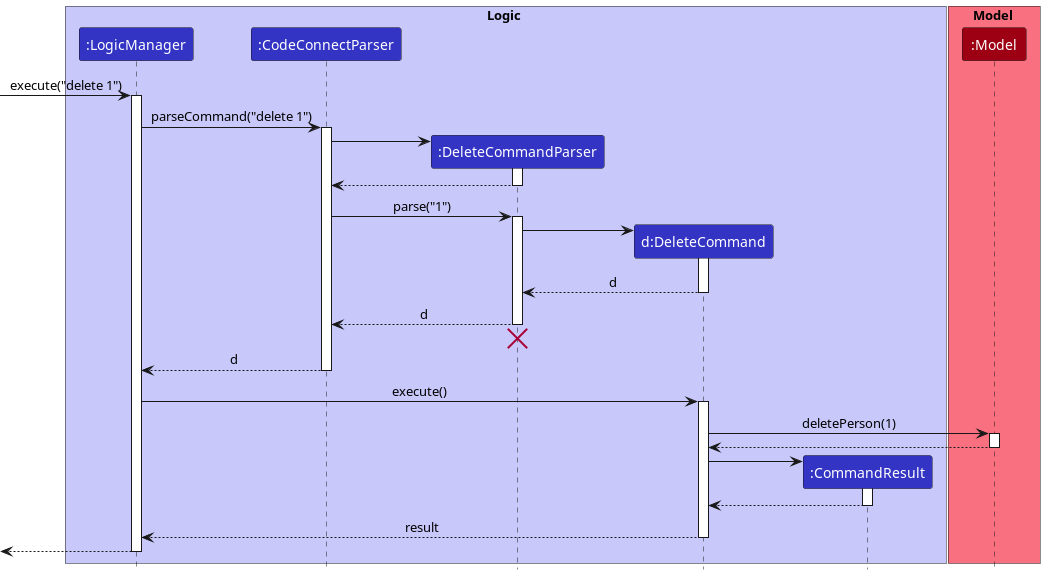

The diagram above was rendered by PlantUML. Its source (embedded in the PNG):
@startuml
!include style.puml

box Logic LOGIC_COLOR_T1
participant ":LogicManager" as LogicManager LOGIC_COLOR
participant ":CodeConnectParser" as CodeConnectParser LOGIC_COLOR
participant ":DeleteCommandParser" as DeleteCommandParser LOGIC_COLOR
participant "d:DeleteCommand" as DeleteCommand LOGIC_COLOR
participant ":CommandResult" as CommandResult LOGIC_COLOR
end box

box Model MODEL_COLOR_T1
participant ":Model" as Model MODEL_COLOR
end box

[-> LogicManager : execute("delete 1")
activate LogicManager

LogicManager -> CodeConnectParser : parseCommand("delete 1")
activate CodeConnectParser

create DeleteCommandParser
CodeConnectParser -> DeleteCommandParser
activate DeleteCommandParser

DeleteCommandParser --> CodeConnectParser
deactivate DeleteCommandParser

CodeConnectParser -> DeleteCommandParser : parse("1")
activate DeleteCommandParser

create DeleteCommand
DeleteCommandParser -> DeleteCommand
activate DeleteCommand

DeleteCommand --> DeleteCommandParser : d
deactivate DeleteCommand

DeleteCommandParser --> CodeConnectParser : d
deactivate DeleteCommandParser
'Hidden arrow to position the destroy marker below the end of the activation bar.
DeleteCommandParser -[hidden]-> CodeConnectParser
destroy DeleteCommandParser

CodeConnectParser --> LogicManager : d
deactivate CodeConnectParser

LogicManager -> DeleteCommand : execute()
activate DeleteCommand

DeleteCommand -> Model : deletePerson(1)
activate Model

Model --> DeleteCommand
deactivate Model

create CommandResult
DeleteCommand -> CommandResult
activate CommandResult

CommandResult --> DeleteCommand
deactivate CommandResult

DeleteCommand --> LogicManager : result
deactivate DeleteCommand

[<--LogicManager
deactivate LogicManager
@enduml